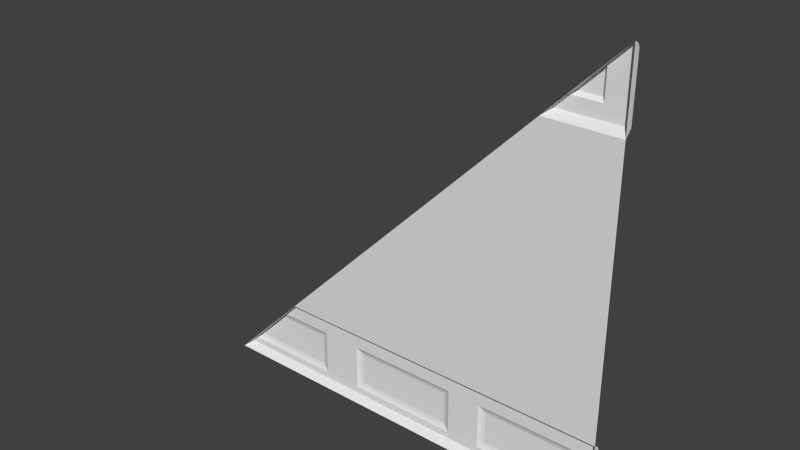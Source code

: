 # Source: sci1_2_slice45_lh.blend  (saved by Blender 2.76.0; exported with 4.5.12 LTS)
import bpy
from mathutils import Matrix  # noqa: F401  (used for matrix-valued properties, if any)

bpy.ops.wm.read_factory_settings(use_empty=True)
scene = bpy.context.scene
scene.name = 'Scene'

# ---- collections
col_collection_1 = bpy.data.collections.new('Collection 1'); scene.collection.children.link(col_collection_1)

# ---- materials (node trees are filled in below, after node groups)
mat_sci1_1 = bpy.data.materials.new('sci1_1')
mat_sci1_1.alpha_threshold = 0.0
mat_sci1_1.use_transparent_shadow = False
mat_sci1_1.roughness = 0.5
mat_sci1_1.specular_intensity = 0.0

# ---- material node trees

# ---- world
world_world = bpy.data.worlds.new('World'); scene.world = world_world
world_world.color = (0.05088, 0.05088, 0.05088)
world_world.use_sun_shadow = False
world_world.sun_shadow_jitter_overblur = 0.0
world_world.cycles.sampling_method = 'MANUAL'
world_world.cycles.sample_map_resolution = 256

# ---- meshes
me_sci1_1_001 = bpy.data.meshes.new('sci1_1.001')
me_sci1_1_001.from_pydata([(-1.28, -1.28, -1.28), (1.28, -1.28, -1.28), (1.28, -1.28, -0.8), (1.28, -1.24, -0.8402), (1.28, -1.25, -0.8201), (1.28, -1.24, -1.24), (1.28, -1.24, -1.16), (1.28, -1.28, 0.84), (1.28, -1.28, 1.28), (1.28, -1.24, 1.24), (1.28, -1.25, 1.26), (1.28, -1.24, 0.8799), (1.22, -1.24, -1.2), (1.22, -1.24, -1.16), (1.22, -1.24, -0.92), (1.18, -1.225, -1.16), (1.18, -1.225, -0.9599), (0.54, -1.24, -1.2), (0.54, -1.24, -1.16), (0.54, -1.24, -0.92), (0.5801, -1.225, -1.16), (0.5801, -1.225, -0.9599), (-0.3399, -1.24, -1.2), (-0.3399, -1.24, -0.92), (0.34, -1.24, -1.2), (0.34, -1.24, -1.16), (0.34, -1.24, -0.92), (0.3, -1.225, -1.16), (0.3, -1.225, -0.9599), (-0.3, -1.225, -1.16), (-0.3, -1.225, -0.9599), (-0.5799, -1.24, -1.2), (-0.5799, -1.24, -0.92), (-0.6201, -1.225, -1.16), (-0.6201, -1.225, -0.9599), (1.28, -1.24, -1.18), (1.22, -1.24, -1.18), (0.54, -1.24, -1.18), (0.34, -1.24, -1.18), (-1.18, -1.23, -1.18), (0.32, -1.23, -0.9399), (0.32, -1.23, -1.18), (-0.3199, -1.23, -0.9399), (-0.3199, -1.23, -1.18), (-0.6, -1.23, -0.9399), (-0.6, -1.23, -1.18), (-1.2, -1.24, -1.2), (0.56, -1.23, -0.9399), (0.56, -1.23, -1.18), (1.2, -1.23, -0.9399), (1.2, -1.23, -1.18), (1.12, -1.22, 0.9799), (1.14, -1.24, 0.9599), (-0.96, -1.225, -0.9599), (0.8399, -1.28, 0.84), (-1.16, -1.225, -1.16), (1.14, -1.24, 1.14), (-0.8001, -1.28, -0.8), (-0.9201, -1.24, -0.92), (-0.8403, -1.24, -0.8402), (1.24, -1.24, 1.24), (0.9598, -1.24, 0.9599), (-1.24, -1.24, -1.24), (-0.8202, -1.25, -0.8201), (1.26, -1.25, 1.26), (1.12, -1.22, 1.12), (-0.94, -1.23, -0.9399), (0.8798, -1.24, 0.8799), (0.9798, -1.22, 0.9799)], [], [(1, 35, 6), (7, 11, 9), (58, 53, 55), (3, 14, 19), (60, 9, 56), (13, 6, 35), (17, 37, 48), (26, 40, 23), (24, 5, 62), (41, 40, 25), (62, 46, 31), (58, 32, 44), (61, 54, 56), (36, 13, 35), (60, 64, 9), (45, 44, 32), (3, 6, 14), (63, 57, 4), (46, 0, 58), (19, 14, 49), (48, 47, 20), (31, 32, 23), (54, 67, 7), (21, 16, 15), (39, 45, 46), (50, 15, 49), (41, 24, 22), (33, 34, 44), (19, 18, 26), (25, 18, 37), (56, 68, 61), (0, 57, 58), (33, 45, 39), (0, 62, 1), (57, 59, 58), (57, 54, 2), (50, 12, 17), (52, 56, 11), (67, 54, 61), (24, 38, 37), (41, 25, 38), (55, 53, 33), (11, 67, 52), (8, 56, 54), (4, 3, 63), (30, 28, 27), (47, 48, 18), (66, 44, 34), (40, 28, 42), (38, 25, 37), (18, 19, 47), (50, 13, 36), (45, 33, 44), (58, 66, 53), (15, 50, 48), (31, 45, 32), (41, 43, 27), (67, 61, 52), (32, 59, 23), (62, 0, 46), (38, 24, 41), (56, 9, 11), (26, 25, 40), (47, 19, 49), (14, 13, 49), (6, 13, 14), (28, 30, 42), (3, 4, 2), (37, 18, 48), (45, 31, 46), (2, 1, 6), (43, 41, 22), (16, 21, 47), (12, 36, 35), (32, 58, 59), (22, 24, 62), (48, 50, 17), (6, 3, 2), (59, 26, 23), (68, 51, 61), (57, 63, 59), (43, 22, 23), (53, 66, 34), (42, 43, 23), (9, 10, 8), (47, 21, 20), (18, 25, 26), (55, 33, 39), (3, 26, 59), (8, 60, 56), (66, 58, 44), (23, 22, 31), (5, 35, 1), (55, 39, 46), (29, 30, 27), (43, 42, 29), (43, 29, 27), (40, 42, 23), (49, 16, 47), (41, 27, 40), (24, 37, 17), (42, 30, 29), (19, 26, 3), (3, 59, 63), (27, 28, 40), (24, 17, 5), (15, 16, 49), (20, 21, 15), (8, 64, 60), (51, 52, 61), (12, 35, 5), (36, 12, 50), (67, 11, 7), (54, 7, 2), (57, 2, 4), (65, 51, 68), (50, 49, 13), (8, 7, 9), (52, 51, 65), (22, 62, 31), (8, 10, 64), (20, 15, 48), (53, 34, 33), (56, 65, 68), (58, 55, 46), (56, 52, 65), (64, 10, 9), (17, 12, 5), (62, 5, 1)])
_uv = me_sci1_1_001.uv_layers.new(name='UVMap')
_uv.uv.foreach_set('vector', [0.0, 7.345e-08, 0.0, 0.039, 0.0, 0.04683, 0.0, 0.8281, 0.0, 0.8437, 0.0, 0.9843, 0.8594, 0.1406, 0.875, 0.125, 0.9532, 0.04683, 0.0, 0.1718, 0.02344, 0.1406, 0.2891, 0.1406, 0.01569, 0.9843, 0.0, 0.9843, 0.0547, 0.9453, 0.02344, 0.04683, 0.0, 0.04683, 0.0, 0.039, 0.2891, 0.03117, 0.2891, 0.039, 0.2812, 0.039, 0.3672, 0.1406, 0.375, 0.1328, 0.6328, 0.1406, 0.3672, 0.03117, 0.0, 0.01559, 0.9844, 0.01559, 0.375, 0.039, 0.375, 0.1328, 0.3672, 0.04683, 0.9844, 0.01559, 0.9687, 0.03117, 0.7265, 0.03117, 0.8594, 0.1406, 0.7265, 0.1406, 0.7344, 0.1328, 0.1402, 0.8749, 0.1866, 0.8281, 0.07015, 0.9453, 0.02344, 0.039, 0.02344, 0.04683, 0.0, 0.039, 0.01569, 0.9843, 0.007846, 0.9922, 0.0, 0.9843, 0.7344, 0.039, 0.7344, 0.1328, 0.7265, 0.1406, 0.0, 0.1718, 0.0, 0.04683, 0.02344, 0.1406, 0.8204, 0.1797, 0.8125, 0.1875, 0.0, 0.1797, 0.9687, 0.03117, 1.0, 7.345e-08, 0.8594, 0.1406, 0.2891, 0.1406, 0.02344, 0.1406, 0.03127, 0.1328, 0.2812, 0.039, 0.2812, 0.1328, 0.2734, 0.04683, 0.7265, 0.03117, 0.7265, 0.1406, 0.6328, 0.1406, 0.1719, 0.8281, 0.1563, 0.8437, 0.0, 0.8281, 0.2734, 0.125, 0.0391, 0.125, 0.0391, 0.04683, 0.9609, 0.039, 0.7344, 0.039, 0.9687, 0.03117, 0.03127, 0.039, 0.0391, 0.04683, 0.03127, 0.1328, 0.375, 0.039, 0.3672, 0.03117, 0.6328, 0.03117, 0.7422, 0.04683, 0.7422, 0.125, 0.7344, 0.1328, 0.2891, 0.1406, 0.2891, 0.04683, 0.3672, 0.1406, 0.3672, 0.04683, 0.2891, 0.04683, 0.2891, 0.039, 0.07015, 0.9453, 0.1327, 0.8827, 0.1402, 0.8749, 1.0, 7.345e-08, 0.8125, 0.1875, 0.8594, 0.1406, 0.7422, 0.04683, 0.7344, 0.039, 0.9609, 0.039, 1.0, 7.345e-08, 0.9844, 0.01559, 0.0, 7.345e-08, 0.8125, 0.1875, 0.8282, 0.1718, 0.8594, 0.1406, 0.8125, 0.1875, 0.1719, 0.8281, 0.0, 0.1875, 0.03127, 0.039, 0.02344, 0.03117, 0.2891, 0.03117, 0.0547, 0.8749, 0.0547, 0.9453, 0.0, 0.8437, 0.1712, 0.8437, 0.1866, 0.8281, 0.1402, 0.8749, 0.3672, 0.03117, 0.3672, 0.039, 0.2891, 0.039, 0.375, 0.039, 0.3672, 0.04683, 0.3672, 0.039, 0.9532, 0.04683, 0.875, 0.125, 0.7422, 0.04683, 0.0, 0.8437, 0.1563, 0.8437, 0.0547, 0.8749, 0.01619, 1.0, 0.07015, 0.9453, 0.1866, 0.8281, 0.0, 0.1797, 0.0, 0.1718, 0.8204, 0.1797, 0.6172, 0.125, 0.3828, 0.125, 0.3828, 0.04683, 0.2812, 0.1328, 0.2812, 0.039, 0.2891, 0.04683, 0.8672, 0.1328, 0.7344, 0.1328, 0.7422, 0.125, 0.375, 0.1328, 0.3828, 0.125, 0.625, 0.1328, 0.3672, 0.039, 0.3672, 0.04683, 0.2891, 0.039, 0.2891, 0.04683, 0.2891, 0.1406, 0.2812, 0.1328, 0.03127, 0.039, 0.02344, 0.04683, 0.02344, 0.039, 0.7344, 0.039, 0.7422, 0.04683, 0.7344, 0.1328, 0.8594, 0.1406, 0.8672, 0.1328, 0.875, 0.125, 0.0391, 0.04683, 0.03127, 0.039, 0.2812, 0.039, 0.7265, 0.03117, 0.7344, 0.039, 0.7265, 0.1406, 0.375, 0.039, 0.625, 0.039, 0.3828, 0.04683, 0.1563, 0.8437, 0.1251, 0.8749, 0.0547, 0.8749, 0.7265, 0.1406, 0.8282, 0.1718, 0.6328, 0.1406, 0.9844, 0.01559, 1.0, 7.345e-08, 0.9687, 0.03117, 0.3672, 0.039, 0.3672, 0.03117, 0.375, 0.039, 0.0547, 0.9453, 0.0, 0.9843, 0.0, 0.8437, 0.3672, 0.1406, 0.3672, 0.04683, 0.375, 0.1328, 0.2812, 0.1328, 0.2891, 0.1406, 0.03127, 0.1328, 0.02344, 0.1406, 0.02344, 0.04683, 0.03127, 0.1328, 0.0, 0.04683, 0.02344, 0.04683, 0.02344, 0.1406, 0.3828, 0.125, 0.6172, 0.125, 0.625, 0.1328, 0.0, 0.1718, 0.0, 0.1797, 0.0, 0.1875, 0.2891, 0.039, 0.2891, 0.04683, 0.2812, 0.039, 0.7344, 0.039, 0.7265, 0.03117, 0.9687, 0.03117, 0.0, 0.1875, 0.0, 7.345e-08, 0.0, 0.04683, 0.625, 0.039, 0.375, 0.039, 0.6328, 0.03117, 0.0391, 0.125, 0.2734, 0.125, 0.2812, 0.1328, 0.02344, 0.03117, 0.02344, 0.039, 0.0, 0.039, 0.7265, 0.1406, 0.8594, 0.1406, 0.8282, 0.1718, 0.6328, 0.03117, 0.3672, 0.03117, 0.9844, 0.01559, 0.2812, 0.039, 0.03127, 0.039, 0.2891, 0.03117, 0.0, 0.04683, 0.0, 0.1718, 0.0, 0.1875, 0.8282, 0.1718, 0.3672, 0.1406, 0.6328, 0.1406, 0.1336, 0.8827, 0.07882, 0.8827, 0.1414, 0.8749, 0.8125, 0.1875, 0.8204, 0.1797, 0.8282, 0.1718, 0.625, 0.039, 0.6328, 0.03117, 0.6328, 0.1406, 0.875, 0.125, 0.8672, 0.1328, 0.7422, 0.125, 0.625, 0.1328, 0.625, 0.039, 0.6328, 0.1406, 0.0, 0.9843, 0.0, 0.9922, 0.0, 1.0, 0.2812, 0.1328, 0.2734, 0.125, 0.2734, 0.04683, 0.2891, 0.04683, 0.3672, 0.04683, 0.3672, 0.1406, 0.9532, 0.04683, 0.7422, 0.04683, 0.9609, 0.039, 0.0, 0.1718, 0.3672, 0.1406, 0.8282, 0.1718, 0.01619, 1.0, 0.03174, 0.9843, 0.07015, 0.9453, 0.8672, 0.1328, 0.8594, 0.1406, 0.7344, 0.1328, 0.6328, 0.1406, 0.6328, 0.03117, 0.7265, 0.03117, 0.0, 0.01559, 0.0, 0.039, 0.0, 7.345e-08, 0.9532, 0.04683, 0.9609, 0.039, 0.9687, 0.03117, 0.6172, 0.04683, 0.6172, 0.125, 0.3828, 0.04683, 0.625, 0.039, 0.625, 0.1328, 0.6172, 0.04683, 0.625, 0.039, 0.6172, 0.04683, 0.3828, 0.04683, 0.375, 0.1328, 0.625, 0.1328, 0.6328, 0.1406, 0.03127, 0.1328, 0.0391, 0.125, 0.2812, 0.1328, 0.375, 0.039, 0.3828, 0.04683, 0.375, 0.1328, 0.3672, 0.03117, 0.2891, 0.039, 0.2891, 0.03117, 0.625, 0.1328, 0.6172, 0.125, 0.6172, 0.04683, 0.2891, 0.1406, 0.3672, 0.1406, 0.0, 0.1718, 0.0, 0.1718, 0.8282, 0.1718, 0.8204, 0.1797, 0.3828, 0.04683, 0.3828, 0.125, 0.375, 0.1328, 0.3672, 0.03117, 0.2891, 0.03117, 0.0, 0.01559, 0.0391, 0.04683, 0.0391, 0.125, 0.03127, 0.1328, 0.2734, 0.04683, 0.2734, 0.125, 0.0391, 0.04683, 0.01619, 1.0, 0.02397, 0.9922, 0.03174, 0.9843, 0.07882, 0.8827, 0.071, 0.8749, 0.1414, 0.8749, 0.02344, 0.03117, 0.0, 0.039, 0.0, 0.01559, 0.02344, 0.039, 0.02344, 0.03117, 0.03127, 0.039, 0.1563, 0.8437, 0.0, 0.8437, 0.0, 0.8281, 0.1719, 0.8281, 0.0, 0.8281, 0.0, 0.1875, 0.8125, 0.1875, 0.0, 0.1875, 0.0, 0.1797, 0.07882, 0.9375, 0.07882, 0.8827, 0.1336, 0.8827, 0.03127, 0.039, 0.03127, 0.1328, 0.02344, 0.04683, 0.0, 1.0, 0.0, 0.8281, 0.0, 0.9843, 0.071, 0.8749, 0.07882, 0.8827, 0.07882, 0.9375, 0.6328, 0.03117, 0.9844, 0.01559, 0.7265, 0.03117, 0.0, 1.0, 0.0, 0.9922, 0.007846, 0.9922, 0.2734, 0.04683, 0.0391, 0.04683, 0.2812, 0.039, 0.875, 0.125, 0.7422, 0.125, 0.7422, 0.04683, 0.07015, 0.9453, 0.07796, 0.9375, 0.1327, 0.8827, 0.8594, 0.1406, 0.9532, 0.04683, 0.9687, 0.03117, 0.071, 0.9453, 0.071, 0.8749, 0.07882, 0.9375, 0.007846, 0.9922, 0.0, 0.9922, 0.0, 0.9843, 0.2891, 0.03117, 0.02344, 0.03117, 0.0, 0.01559, 0.9844, 0.01559, 0.0, 0.01559, 0.0, 7.345e-08])
me_sci1_1_001.materials.append(mat_sci1_1)
me_sci1_1_001.use_remesh_preserve_volume = False
me_sci1_1_001.use_remesh_preserve_attributes = False
me_sci1_1_001.use_mirror_vertex_groups = False
me_sci1_1_001.update()

# ---- objects
ob_sci2_2_mesh = bpy.data.objects.new('sci2_2_mesh', me_sci1_1_001)

# ---- transforms, parenting, visibility, modifiers, constraints
ob_sci2_2_mesh.location = (0.0, 0.0, 0.0)
ob_sci2_2_mesh.lineart.crease_threshold = 0.0

# ---- collection membership
col_collection_1.objects.link(ob_sci2_2_mesh)

# ---- scene / render settings (as saved in the file)
scene.frame_start = 1; scene.frame_end = 2; scene.frame_set(1)
scene.render.engine = 'BLENDER_EEVEE_NEXT'
scene.render.resolution_percentage = 50
scene.render.dither_intensity = 0.0
scene.cycles.use_denoising = False
scene.cycles.samples = 10
scene.cycles.sampling_pattern = 'TABULATED_SOBOL'
scene.cycles.light_sampling_threshold = 0.0
scene.cycles.use_adaptive_sampling = False
scene.cycles.use_light_tree = False
scene.cycles.blur_glossy = 0.0
scene.cycles.pixel_filter_type = 'GAUSSIAN'
scene.cycles.sample_clamp_indirect = 0.0
scene.view_settings.view_transform = 'Standard'
bpy.context.view_layer.update()

# ---- added for rendering (the .blend has no active camera and no usable light): camera, sun
cam_auto = bpy.data.cameras.new('AutoCamera')
cam_auto.lens = 50.0
cam_auto.sensor_width = 36.0
cam_auto.clip_end = 1000.0
ob_auto_camera = bpy.data.objects.new('AutoCamera', cam_auto)
scene.collection.objects.link(ob_auto_camera)
ob_auto_camera.location = (3.35019, -5.27023, 2.68019)
ob_auto_camera.rotation_euler = (1.09748, -7.21219e-08, 0.694738)
scene.camera = ob_auto_camera
light_auto_sun = bpy.data.lights.new('AutoSun', 'SUN')
light_auto_sun.energy = 3.0
light_auto_sun.angle = 0.0523599
ob_auto_sun = bpy.data.objects.new('AutoSun', light_auto_sun)
scene.collection.objects.link(ob_auto_sun)
ob_auto_sun.rotation_euler = (0.872665, 0.174533, 0.523599)
bpy.context.view_layer.update()
